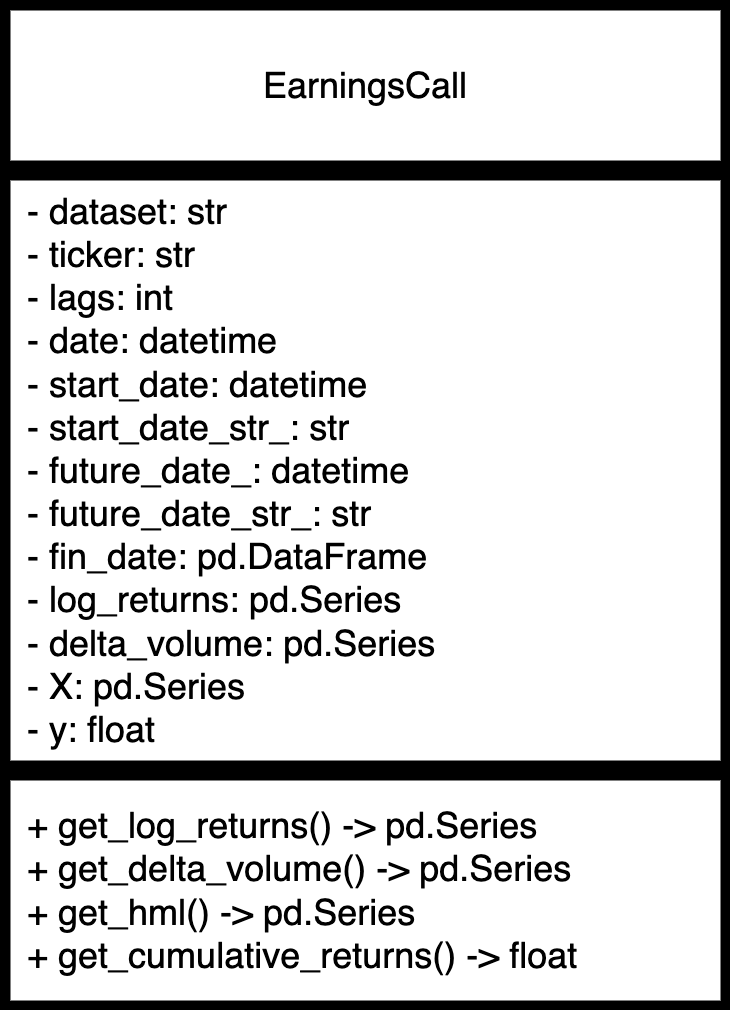

The diagram above was exported from draw.io. Its source (the exported page's mxGraphModel, read from the mxfile embedded in the PNG):
<mxGraphModel dx="2051" dy="2131" grid="1" gridSize="10" guides="1" tooltips="1" connect="1" arrows="1" fold="1" page="1" pageScale="1" pageWidth="850" pageHeight="1100" background="#000000" math="0" shadow="0">
  <root>
    <mxCell id="0" />
    <mxCell id="1" parent="0" />
    <mxCell id="3" value="&lt;span style=&quot;background-color: rgb(255, 255, 255);&quot;&gt;&lt;font style=&quot;font-size: 36px;&quot; color=&quot;#000000&quot;&gt;EarningsCall&lt;/font&gt;&lt;/span&gt;" style="rounded=0;whiteSpace=wrap;html=1;fillColor=#FFFFFF;strokeColor=#000000;strokeWidth=10;" parent="1" vertex="1">
      <mxGeometry width="720" height="160" as="geometry" />
    </mxCell>
    <mxCell id="6" value="&lt;font style=&quot;font-size: 36px;&quot;&gt;&amp;nbsp; - dataset: str&lt;br&gt;&amp;nbsp; - ticker: str&lt;br&gt;&amp;nbsp; - lags: int&lt;br&gt;&amp;nbsp; - date: datetime&lt;br&gt;&amp;nbsp; - start_date: datetime&lt;br&gt;&amp;nbsp; - start_date_str_: str&lt;br&gt;&amp;nbsp; - future_date_: datetime&lt;br&gt;&amp;nbsp; - future_date_str_: str&lt;br&gt;&amp;nbsp; - fin_date: pd.DataFrame&lt;br&gt;&amp;nbsp; - log_returns: pd.Series&lt;br&gt;&amp;nbsp; - delta_volume: pd.Series&lt;br&gt;&amp;nbsp; - X: pd.Series&lt;br&gt;&amp;nbsp; - y: float&lt;/font&gt;" style="rounded=0;whiteSpace=wrap;html=1;align=left;strokeColor=#000000;fillColor=#FFFFFF;fontColor=#000000;strokeWidth=10;" parent="1" vertex="1">
      <mxGeometry y="170" width="720" height="590" as="geometry" />
    </mxCell>
    <mxCell id="11" value="&lt;span style=&quot;font-size: 36px;&quot;&gt;&amp;nbsp; + get_log_returns() -&amp;gt; pd.Series&lt;br&gt;&amp;nbsp; + get_delta_volume() -&amp;gt; pd.Series&lt;br&gt;&amp;nbsp; + get_hml() -&amp;gt; pd.Series&lt;br&gt;&amp;nbsp; + get_cumulative_returns() -&amp;gt; float&lt;/span&gt;" style="rounded=0;whiteSpace=wrap;html=1;align=left;fontColor=#000000;strokeColor=#000000;fillColor=#FFFFFF;strokeWidth=10;" parent="1" vertex="1">
      <mxGeometry y="770" width="720" height="230" as="geometry" />
    </mxCell>
  </root>
</mxGraphModel>